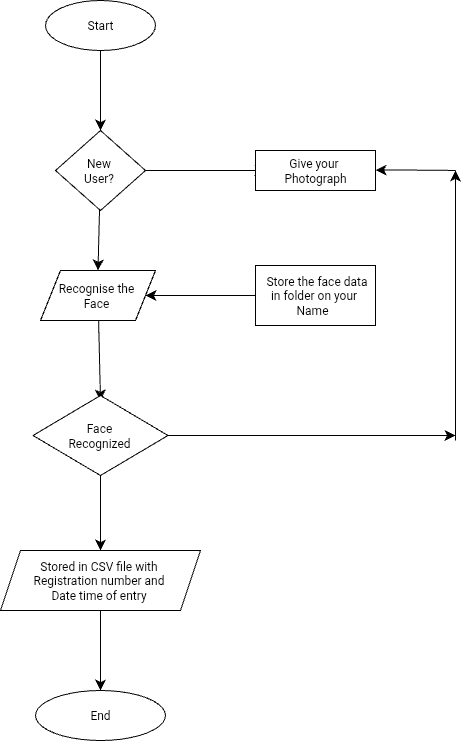

The diagram above was exported from draw.io. Its source (the exported page's mxGraphModel, read from the mxfile embedded in the PNG):
<mxGraphModel dx="926" dy="1700" grid="1" gridSize="10" guides="1" tooltips="1" connect="1" arrows="1" fold="1" page="1" pageScale="1" pageWidth="827" pageHeight="1169" math="0" shadow="0">
  <root>
    <mxCell id="0" />
    <mxCell id="1" parent="0" />
    <mxCell id="HlM0wQzF40NO7hSYVopk-39" value="" style="edgeStyle=none;orthogonalLoop=1;jettySize=auto;html=1;rounded=0;fontSize=12;startSize=8;endSize=8;curved=1;movable=0;resizable=0;rotatable=0;deletable=0;editable=0;locked=1;connectable=0;" edge="1" parent="1">
      <mxGeometry width="120" relative="1" as="geometry">
        <mxPoint x="560" y="550" as="sourcePoint" />
        <mxPoint x="560" y="280" as="targetPoint" />
        <Array as="points" />
      </mxGeometry>
    </mxCell>
    <mxCell id="HlM0wQzF40NO7hSYVopk-13" style="edgeStyle=none;curved=1;rounded=0;orthogonalLoop=1;jettySize=auto;html=1;fontSize=12;startSize=8;endSize=8;movable=0;resizable=0;rotatable=0;deletable=0;editable=0;locked=1;connectable=0;" edge="1" parent="1" source="HlM0wQzF40NO7hSYVopk-1">
      <mxGeometry relative="1" as="geometry">
        <mxPoint x="205" y="240" as="targetPoint" />
      </mxGeometry>
    </mxCell>
    <mxCell id="HlM0wQzF40NO7hSYVopk-1" value="Start" style="ellipse;whiteSpace=wrap;html=1;movable=1;resizable=1;rotatable=1;deletable=1;editable=1;locked=0;connectable=1;" vertex="1" parent="1">
      <mxGeometry x="150" y="110" width="110" height="50" as="geometry" />
    </mxCell>
    <mxCell id="HlM0wQzF40NO7hSYVopk-17" style="edgeStyle=none;curved=1;rounded=0;orthogonalLoop=1;jettySize=auto;html=1;fontSize=12;startSize=8;endSize=8;movable=0;resizable=0;rotatable=0;deletable=0;editable=0;locked=1;connectable=0;" edge="1" parent="1" source="HlM0wQzF40NO7hSYVopk-2">
      <mxGeometry relative="1" as="geometry">
        <mxPoint x="370" y="280" as="targetPoint" />
      </mxGeometry>
    </mxCell>
    <mxCell id="HlM0wQzF40NO7hSYVopk-18" style="edgeStyle=none;curved=1;rounded=0;orthogonalLoop=1;jettySize=auto;html=1;entryX=0.5;entryY=0;entryDx=0;entryDy=0;fontSize=12;startSize=8;endSize=8;movable=0;resizable=0;rotatable=0;deletable=0;editable=0;locked=1;connectable=0;" edge="1" parent="1" source="HlM0wQzF40NO7hSYVopk-2" target="HlM0wQzF40NO7hSYVopk-3">
      <mxGeometry relative="1" as="geometry" />
    </mxCell>
    <mxCell id="HlM0wQzF40NO7hSYVopk-2" value="New&amp;nbsp;&lt;div&gt;User?&amp;nbsp;&lt;/div&gt;" style="rhombus;whiteSpace=wrap;html=1;movable=1;resizable=1;rotatable=1;deletable=1;editable=1;locked=0;connectable=1;" vertex="1" parent="1">
      <mxGeometry x="160" y="240" width="90" height="80" as="geometry" />
    </mxCell>
    <mxCell id="HlM0wQzF40NO7hSYVopk-22" style="edgeStyle=none;curved=1;rounded=0;orthogonalLoop=1;jettySize=auto;html=1;fontSize=12;startSize=8;endSize=8;movable=0;resizable=0;rotatable=0;deletable=0;editable=0;locked=1;connectable=0;" edge="1" parent="1" source="HlM0wQzF40NO7hSYVopk-3">
      <mxGeometry relative="1" as="geometry">
        <mxPoint x="205" y="510" as="targetPoint" />
      </mxGeometry>
    </mxCell>
    <mxCell id="HlM0wQzF40NO7hSYVopk-3" value="Recognise the&amp;nbsp;&lt;div&gt;Face&amp;nbsp;&lt;/div&gt;" style="shape=parallelogram;perimeter=parallelogramPerimeter;whiteSpace=wrap;html=1;fixedSize=1;" vertex="1" parent="1">
      <mxGeometry x="145" y="380" width="115" height="50" as="geometry" />
    </mxCell>
    <mxCell id="HlM0wQzF40NO7hSYVopk-23" style="edgeStyle=none;curved=1;rounded=0;orthogonalLoop=1;jettySize=auto;html=1;fontSize=12;startSize=8;endSize=8;movable=0;resizable=0;rotatable=0;deletable=0;editable=0;locked=1;connectable=0;" edge="1" parent="1" source="HlM0wQzF40NO7hSYVopk-4">
      <mxGeometry relative="1" as="geometry">
        <mxPoint x="205" y="660" as="targetPoint" />
      </mxGeometry>
    </mxCell>
    <mxCell id="HlM0wQzF40NO7hSYVopk-34" style="edgeStyle=none;curved=1;rounded=0;orthogonalLoop=1;jettySize=auto;html=1;fontSize=12;startSize=8;endSize=8;movable=0;resizable=0;rotatable=0;deletable=0;editable=0;locked=1;connectable=0;" edge="1" parent="1" source="HlM0wQzF40NO7hSYVopk-4">
      <mxGeometry relative="1" as="geometry">
        <mxPoint x="560" y="545" as="targetPoint" />
      </mxGeometry>
    </mxCell>
    <mxCell id="HlM0wQzF40NO7hSYVopk-4" value="Face&amp;nbsp;&lt;div&gt;Recognized&amp;nbsp;&lt;/div&gt;" style="rhombus;whiteSpace=wrap;html=1;movable=1;resizable=1;rotatable=1;deletable=1;editable=1;locked=0;connectable=1;" vertex="1" parent="1">
      <mxGeometry x="137.5" y="505" width="135" height="80" as="geometry" />
    </mxCell>
    <mxCell id="HlM0wQzF40NO7hSYVopk-25" style="edgeStyle=none;curved=1;rounded=0;orthogonalLoop=1;jettySize=auto;html=1;fontSize=12;startSize=8;endSize=8;movable=0;resizable=0;rotatable=0;deletable=0;editable=0;locked=1;connectable=0;" edge="1" parent="1" source="HlM0wQzF40NO7hSYVopk-6">
      <mxGeometry relative="1" as="geometry">
        <mxPoint x="205" y="800" as="targetPoint" />
      </mxGeometry>
    </mxCell>
    <mxCell id="HlM0wQzF40NO7hSYVopk-6" value="Stored in CSV file with&amp;nbsp;&lt;div&gt;Registration number and&amp;nbsp;&lt;/div&gt;&lt;div&gt;Date time of entry&amp;nbsp;&lt;/div&gt;" style="shape=parallelogram;perimeter=parallelogramPerimeter;whiteSpace=wrap;html=1;fixedSize=1;movable=1;resizable=1;rotatable=1;deletable=1;editable=1;locked=0;connectable=1;" vertex="1" parent="1">
      <mxGeometry x="105" y="660" width="200" height="60" as="geometry" />
    </mxCell>
    <mxCell id="HlM0wQzF40NO7hSYVopk-7" value="End" style="ellipse;whiteSpace=wrap;html=1;movable=0;resizable=0;rotatable=0;deletable=0;editable=0;locked=1;connectable=0;" vertex="1" parent="1">
      <mxGeometry x="140" y="800" width="130" height="50" as="geometry" />
    </mxCell>
    <mxCell id="HlM0wQzF40NO7hSYVopk-8" value="Give your&amp;nbsp;&lt;div&gt;Photograph&lt;/div&gt;" style="whiteSpace=wrap;html=1;movable=1;resizable=1;rotatable=1;deletable=1;editable=1;locked=0;connectable=1;" vertex="1" parent="1">
      <mxGeometry x="360" y="260" width="120" height="40" as="geometry" />
    </mxCell>
    <mxCell id="HlM0wQzF40NO7hSYVopk-28" value="" style="edgeStyle=none;curved=1;rounded=0;orthogonalLoop=1;jettySize=auto;html=1;fontSize=12;startSize=8;endSize=8;movable=0;resizable=0;rotatable=0;deletable=0;editable=0;locked=1;connectable=0;" edge="1" parent="1" source="HlM0wQzF40NO7hSYVopk-9" target="HlM0wQzF40NO7hSYVopk-3">
      <mxGeometry relative="1" as="geometry" />
    </mxCell>
    <mxCell id="HlM0wQzF40NO7hSYVopk-9" value="&lt;span style=&quot;background-color: transparent; color: light-dark(rgb(0, 0, 0), rgb(255, 255, 255));&quot;&gt;&amp;nbsp;Store the face data&lt;/span&gt;&lt;div&gt;&lt;span style=&quot;background-color: transparent; color: light-dark(rgb(0, 0, 0), rgb(255, 255, 255));&quot;&gt;in folder on your&amp;nbsp;&lt;/span&gt;&lt;/div&gt;&lt;div&gt;&lt;span style=&quot;background-color: transparent; color: light-dark(rgb(0, 0, 0), rgb(255, 255, 255));&quot;&gt;Name&amp;nbsp;&amp;nbsp;&lt;/span&gt;&lt;/div&gt;" style="whiteSpace=wrap;html=1;" vertex="1" parent="1">
      <mxGeometry x="360" y="375" width="120" height="60" as="geometry" />
    </mxCell>
    <mxCell id="HlM0wQzF40NO7hSYVopk-45" value="" style="edgeStyle=none;orthogonalLoop=1;jettySize=auto;html=1;rounded=0;fontSize=12;startSize=8;endSize=8;curved=1;movable=0;resizable=0;rotatable=0;deletable=0;editable=0;locked=1;connectable=0;" edge="1" parent="1">
      <mxGeometry width="120" relative="1" as="geometry">
        <mxPoint x="560" y="280" as="sourcePoint" />
        <mxPoint x="480" y="279.57" as="targetPoint" />
        <Array as="points">
          <mxPoint x="540" y="279.57" />
        </Array>
      </mxGeometry>
    </mxCell>
  </root>
</mxGraphModel>